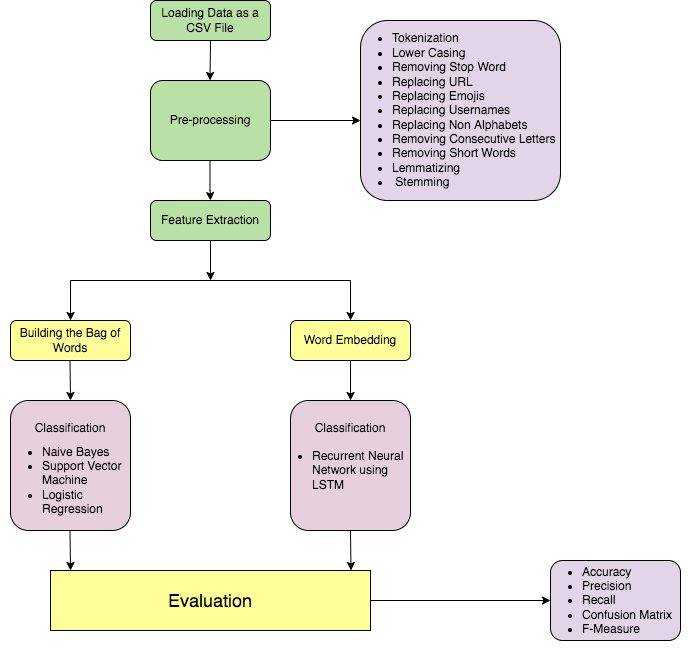

The diagram above was exported from draw.io. Its source (the exported page's mxGraphModel, read from the mxfile embedded in the PNG):
<mxGraphModel dx="977" dy="527" grid="1" gridSize="10" guides="1" tooltips="1" connect="1" arrows="1" fold="1" page="1" pageScale="1" pageWidth="827" pageHeight="1169" math="0" shadow="0">
  <root>
    <mxCell id="WIyWlLk6GJQsqaUBKTNV-0" />
    <mxCell id="WIyWlLk6GJQsqaUBKTNV-1" parent="WIyWlLk6GJQsqaUBKTNV-0" />
    <mxCell id="WIyWlLk6GJQsqaUBKTNV-3" value="Loading Data as a CSV File" style="rounded=1;whiteSpace=wrap;html=1;fontSize=12;glass=0;strokeWidth=1;shadow=0;fillColor=#B9E0A5;" parent="WIyWlLk6GJQsqaUBKTNV-1" vertex="1">
      <mxGeometry x="160" y="80" width="120" height="40" as="geometry" />
    </mxCell>
    <mxCell id="WIyWlLk6GJQsqaUBKTNV-7" value="" style="rounded=1;whiteSpace=wrap;html=1;fontSize=12;glass=0;strokeWidth=1;shadow=0;fillColor=#E1D5E7;" parent="WIyWlLk6GJQsqaUBKTNV-1" vertex="1">
      <mxGeometry x="370" y="100" width="200" height="180" as="geometry" />
    </mxCell>
    <mxCell id="WIyWlLk6GJQsqaUBKTNV-11" value="Word Embedding" style="rounded=1;whiteSpace=wrap;html=1;fontSize=12;glass=0;strokeWidth=1;shadow=0;fillColor=#FFFF99;" parent="WIyWlLk6GJQsqaUBKTNV-1" vertex="1">
      <mxGeometry x="300" y="400" width="120" height="40" as="geometry" />
    </mxCell>
    <mxCell id="sGz3OwYx23uB-0NB5BRS-0" value="Pre-processing" style="rounded=1;whiteSpace=wrap;html=1;fontSize=12;glass=0;strokeWidth=1;shadow=0;fillColor=#B9E0A5;" vertex="1" parent="WIyWlLk6GJQsqaUBKTNV-1">
      <mxGeometry x="160" y="160" width="120" height="80" as="geometry" />
    </mxCell>
    <mxCell id="sGz3OwYx23uB-0NB5BRS-2" value="&lt;div style=&quot;&quot;&gt;&lt;ul&gt;&lt;li&gt;&lt;span style=&quot;background-color: initial;&quot;&gt;Tokenization&lt;/span&gt;&lt;/li&gt;&lt;li&gt;&lt;span style=&quot;background-color: initial;&quot;&gt;Lower Casing&lt;/span&gt;&lt;/li&gt;&lt;li&gt;&lt;span style=&quot;background-color: initial;&quot;&gt;Removing Stop Word&lt;/span&gt;&lt;/li&gt;&lt;li&gt;&lt;span style=&quot;background-color: initial;&quot;&gt;Replacing URL&lt;/span&gt;&lt;/li&gt;&lt;li&gt;&lt;span style=&quot;background-color: initial;&quot;&gt;Replacing Emojis&lt;/span&gt;&lt;/li&gt;&lt;li&gt;&lt;span style=&quot;background-color: initial;&quot;&gt;Replacing Usernames&lt;/span&gt;&lt;/li&gt;&lt;li&gt;&lt;span style=&quot;background-color: initial;&quot;&gt;Replacing Non Alphabets&lt;/span&gt;&lt;/li&gt;&lt;li&gt;&lt;span style=&quot;background-color: initial;&quot;&gt;Removing Consecutive Letters&lt;/span&gt;&lt;/li&gt;&lt;li&gt;&lt;span style=&quot;background-color: initial;&quot;&gt;Removing Short Words&lt;/span&gt;&lt;/li&gt;&lt;li&gt;&lt;span style=&quot;background-color: initial;&quot;&gt;Lemmatizing&lt;/span&gt;&lt;/li&gt;&lt;li&gt;&lt;span style=&quot;background-color: initial;&quot;&gt;&amp;nbsp;Stemming&lt;/span&gt;&lt;/li&gt;&lt;/ul&gt;&lt;/div&gt;" style="text;html=1;strokeColor=none;fillColor=none;align=left;verticalAlign=middle;whiteSpace=wrap;rounded=0;" vertex="1" parent="WIyWlLk6GJQsqaUBKTNV-1">
      <mxGeometry x="360" y="130" width="220" height="120" as="geometry" />
    </mxCell>
    <mxCell id="sGz3OwYx23uB-0NB5BRS-3" value="Feature Extraction" style="rounded=1;whiteSpace=wrap;html=1;fontSize=12;glass=0;strokeWidth=1;shadow=0;fillColor=#B9E0A5;" vertex="1" parent="WIyWlLk6GJQsqaUBKTNV-1">
      <mxGeometry x="160" y="280" width="120" height="40" as="geometry" />
    </mxCell>
    <mxCell id="sGz3OwYx23uB-0NB5BRS-6" value="" style="endArrow=classic;html=1;rounded=0;exitX=0.5;exitY=1;exitDx=0;exitDy=0;" edge="1" parent="WIyWlLk6GJQsqaUBKTNV-1" source="sGz3OwYx23uB-0NB5BRS-3">
      <mxGeometry width="50" height="50" relative="1" as="geometry">
        <mxPoint x="390" y="380" as="sourcePoint" />
        <mxPoint x="220" y="360" as="targetPoint" />
      </mxGeometry>
    </mxCell>
    <mxCell id="sGz3OwYx23uB-0NB5BRS-7" value="" style="endArrow=classic;html=1;rounded=0;" edge="1" parent="WIyWlLk6GJQsqaUBKTNV-1">
      <mxGeometry width="50" height="50" relative="1" as="geometry">
        <mxPoint x="220" y="120" as="sourcePoint" />
        <mxPoint x="219.5" y="160" as="targetPoint" />
      </mxGeometry>
    </mxCell>
    <mxCell id="sGz3OwYx23uB-0NB5BRS-8" value="" style="endArrow=classic;html=1;rounded=0;exitX=0.5;exitY=1;exitDx=0;exitDy=0;" edge="1" parent="WIyWlLk6GJQsqaUBKTNV-1">
      <mxGeometry width="50" height="50" relative="1" as="geometry">
        <mxPoint x="280" y="200" as="sourcePoint" />
        <mxPoint x="370" y="200" as="targetPoint" />
      </mxGeometry>
    </mxCell>
    <mxCell id="sGz3OwYx23uB-0NB5BRS-10" value="" style="endArrow=classic;html=1;rounded=0;exitX=0.5;exitY=1;exitDx=0;exitDy=0;" edge="1" parent="WIyWlLk6GJQsqaUBKTNV-1">
      <mxGeometry width="50" height="50" relative="1" as="geometry">
        <mxPoint x="219.5" y="240" as="sourcePoint" />
        <mxPoint x="220" y="280" as="targetPoint" />
        <Array as="points">
          <mxPoint x="219.5" y="270" />
        </Array>
      </mxGeometry>
    </mxCell>
    <mxCell id="sGz3OwYx23uB-0NB5BRS-13" value="" style="endArrow=none;html=1;rounded=0;" edge="1" parent="WIyWlLk6GJQsqaUBKTNV-1">
      <mxGeometry width="50" height="50" relative="1" as="geometry">
        <mxPoint x="80" y="360" as="sourcePoint" />
        <mxPoint x="360" y="360" as="targetPoint" />
      </mxGeometry>
    </mxCell>
    <mxCell id="sGz3OwYx23uB-0NB5BRS-14" value="" style="endArrow=classic;html=1;rounded=0;exitX=0.5;exitY=1;exitDx=0;exitDy=0;" edge="1" parent="WIyWlLk6GJQsqaUBKTNV-1">
      <mxGeometry width="50" height="50" relative="1" as="geometry">
        <mxPoint x="80" y="360" as="sourcePoint" />
        <mxPoint x="80" y="400" as="targetPoint" />
      </mxGeometry>
    </mxCell>
    <mxCell id="sGz3OwYx23uB-0NB5BRS-15" value="" style="endArrow=classic;html=1;rounded=0;exitX=0.5;exitY=1;exitDx=0;exitDy=0;" edge="1" parent="WIyWlLk6GJQsqaUBKTNV-1">
      <mxGeometry width="50" height="50" relative="1" as="geometry">
        <mxPoint x="360" y="360" as="sourcePoint" />
        <mxPoint x="360" y="400" as="targetPoint" />
      </mxGeometry>
    </mxCell>
    <mxCell id="sGz3OwYx23uB-0NB5BRS-16" value="Building the Bag of Words" style="rounded=1;whiteSpace=wrap;html=1;fontSize=12;glass=0;strokeWidth=1;shadow=0;fillColor=#FFFF99;" vertex="1" parent="WIyWlLk6GJQsqaUBKTNV-1">
      <mxGeometry x="20" y="400" width="120" height="40" as="geometry" />
    </mxCell>
    <mxCell id="sGz3OwYx23uB-0NB5BRS-17" value="" style="endArrow=classic;html=1;rounded=0;exitX=0.5;exitY=1;exitDx=0;exitDy=0;" edge="1" parent="WIyWlLk6GJQsqaUBKTNV-1" source="WIyWlLk6GJQsqaUBKTNV-11">
      <mxGeometry width="50" height="50" relative="1" as="geometry">
        <mxPoint x="390" y="370" as="sourcePoint" />
        <mxPoint x="360" y="480" as="targetPoint" />
      </mxGeometry>
    </mxCell>
    <mxCell id="sGz3OwYx23uB-0NB5BRS-18" value="" style="endArrow=classic;html=1;rounded=0;" edge="1" parent="WIyWlLk6GJQsqaUBKTNV-1">
      <mxGeometry width="50" height="50" relative="1" as="geometry">
        <mxPoint x="79.5" y="440" as="sourcePoint" />
        <mxPoint x="80" y="480" as="targetPoint" />
      </mxGeometry>
    </mxCell>
    <mxCell id="sGz3OwYx23uB-0NB5BRS-19" value="" style="rounded=1;whiteSpace=wrap;html=1;fillColor=#E6D0DE;" vertex="1" parent="WIyWlLk6GJQsqaUBKTNV-1">
      <mxGeometry x="300" y="480" width="120" height="130" as="geometry" />
    </mxCell>
    <mxCell id="sGz3OwYx23uB-0NB5BRS-20" value="" style="rounded=1;whiteSpace=wrap;html=1;fillColor=#E6D0DE;" vertex="1" parent="WIyWlLk6GJQsqaUBKTNV-1">
      <mxGeometry x="20" y="480" width="120" height="130" as="geometry" />
    </mxCell>
    <mxCell id="sGz3OwYx23uB-0NB5BRS-21" value="" style="endArrow=classic;html=1;rounded=0;" edge="1" parent="WIyWlLk6GJQsqaUBKTNV-1">
      <mxGeometry width="50" height="50" relative="1" as="geometry">
        <mxPoint x="79.5" y="610" as="sourcePoint" />
        <mxPoint x="80" y="650" as="targetPoint" />
      </mxGeometry>
    </mxCell>
    <mxCell id="sGz3OwYx23uB-0NB5BRS-22" value="" style="endArrow=classic;html=1;rounded=0;" edge="1" parent="WIyWlLk6GJQsqaUBKTNV-1">
      <mxGeometry width="50" height="50" relative="1" as="geometry">
        <mxPoint x="360" y="610" as="sourcePoint" />
        <mxPoint x="360.5" y="650" as="targetPoint" />
      </mxGeometry>
    </mxCell>
    <mxCell id="sGz3OwYx23uB-0NB5BRS-23" value="" style="rounded=0;whiteSpace=wrap;html=1;fillColor=#FFFF99;" vertex="1" parent="WIyWlLk6GJQsqaUBKTNV-1">
      <mxGeometry x="60" y="650" width="320" height="60" as="geometry" />
    </mxCell>
    <mxCell id="sGz3OwYx23uB-0NB5BRS-24" value="&lt;font style=&quot;font-size: 18px;&quot;&gt;Evaluation&lt;/font&gt;" style="text;html=1;strokeColor=none;fillColor=none;align=center;verticalAlign=middle;whiteSpace=wrap;rounded=0;" vertex="1" parent="WIyWlLk6GJQsqaUBKTNV-1">
      <mxGeometry x="190" y="665" width="60" height="30" as="geometry" />
    </mxCell>
    <mxCell id="sGz3OwYx23uB-0NB5BRS-25" value="" style="endArrow=classic;html=1;rounded=0;fontSize=18;exitX=1;exitY=0.5;exitDx=0;exitDy=0;" edge="1" parent="WIyWlLk6GJQsqaUBKTNV-1" source="sGz3OwYx23uB-0NB5BRS-23">
      <mxGeometry width="50" height="50" relative="1" as="geometry">
        <mxPoint x="390" y="590" as="sourcePoint" />
        <mxPoint x="560" y="680" as="targetPoint" />
      </mxGeometry>
    </mxCell>
    <mxCell id="sGz3OwYx23uB-0NB5BRS-26" value="" style="rounded=1;whiteSpace=wrap;html=1;fontSize=12;glass=0;strokeWidth=1;shadow=0;fillColor=#E1D5E7;" vertex="1" parent="WIyWlLk6GJQsqaUBKTNV-1">
      <mxGeometry x="560" y="640" width="130" height="80" as="geometry" />
    </mxCell>
    <mxCell id="sGz3OwYx23uB-0NB5BRS-27" value="&lt;font style=&quot;font-size: 12px;&quot;&gt;Classification&lt;/font&gt;" style="text;html=1;strokeColor=none;fillColor=none;align=center;verticalAlign=middle;whiteSpace=wrap;rounded=0;fontSize=18;" vertex="1" parent="WIyWlLk6GJQsqaUBKTNV-1">
      <mxGeometry x="50" y="490" width="60" height="30" as="geometry" />
    </mxCell>
    <mxCell id="sGz3OwYx23uB-0NB5BRS-29" value="&lt;div style=&quot;&quot;&gt;&lt;ul&gt;&lt;li&gt;Naive Bayes&lt;/li&gt;&lt;li&gt;Support Vector Machine&lt;/li&gt;&lt;li&gt;Logistic Regression&lt;/li&gt;&lt;/ul&gt;&lt;/div&gt;" style="text;html=1;strokeColor=none;fillColor=none;align=left;verticalAlign=middle;whiteSpace=wrap;rounded=0;" vertex="1" parent="WIyWlLk6GJQsqaUBKTNV-1">
      <mxGeometry x="10" y="510" width="140" height="100" as="geometry" />
    </mxCell>
    <mxCell id="sGz3OwYx23uB-0NB5BRS-30" value="&lt;div style=&quot;&quot;&gt;&lt;ul&gt;&lt;li&gt;Recurrent Neural Network using LSTM&lt;/li&gt;&lt;/ul&gt;&lt;/div&gt;" style="text;html=1;strokeColor=none;fillColor=none;align=left;verticalAlign=middle;whiteSpace=wrap;rounded=0;" vertex="1" parent="WIyWlLk6GJQsqaUBKTNV-1">
      <mxGeometry x="280" y="500" width="140" height="100" as="geometry" />
    </mxCell>
    <mxCell id="sGz3OwYx23uB-0NB5BRS-31" value="&lt;font style=&quot;font-size: 12px;&quot;&gt;Classification&lt;/font&gt;" style="text;html=1;strokeColor=none;fillColor=none;align=center;verticalAlign=middle;whiteSpace=wrap;rounded=0;fontSize=18;" vertex="1" parent="WIyWlLk6GJQsqaUBKTNV-1">
      <mxGeometry x="330" y="490" width="60" height="30" as="geometry" />
    </mxCell>
    <mxCell id="sGz3OwYx23uB-0NB5BRS-32" value="&lt;div style=&quot;&quot;&gt;&lt;ul&gt;&lt;li&gt;Accuracy&lt;/li&gt;&lt;li&gt;Precision&lt;/li&gt;&lt;li&gt;Recall&lt;/li&gt;&lt;li&gt;Confusion Matrix&lt;/li&gt;&lt;li&gt;F-Measure&lt;/li&gt;&lt;/ul&gt;&lt;/div&gt;" style="text;html=1;strokeColor=none;fillColor=none;align=left;verticalAlign=middle;whiteSpace=wrap;rounded=0;" vertex="1" parent="WIyWlLk6GJQsqaUBKTNV-1">
      <mxGeometry x="550" y="645" width="150" height="70" as="geometry" />
    </mxCell>
  </root>
</mxGraphModel>